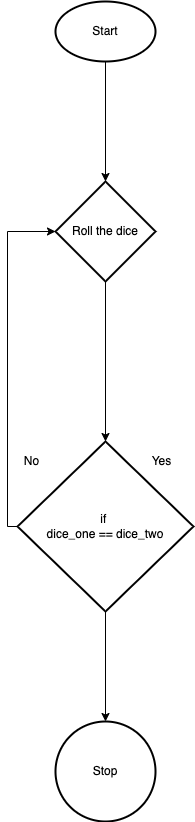

The diagram above was exported from draw.io. Its source (the exported page's mxGraphModel, read from the mxfile embedded in the PNG):
<mxGraphModel dx="598" dy="1770" grid="1" gridSize="10" guides="1" tooltips="1" connect="1" arrows="1" fold="1" page="1" pageScale="1" pageWidth="827" pageHeight="1169" math="0" shadow="0">
  <root>
    <mxCell id="0" />
    <mxCell id="1" parent="0" />
    <mxCell id="14" style="edgeStyle=orthogonalEdgeStyle;rounded=0;html=1;exitX=0.5;exitY=1;exitDx=0;exitDy=0;exitPerimeter=0;entryX=0.5;entryY=0;entryDx=0;entryDy=0;entryPerimeter=0;" parent="1" source="2" target="10" edge="1">
      <mxGeometry relative="1" as="geometry" />
    </mxCell>
    <mxCell id="2" value="Start" style="strokeWidth=2;html=1;shape=mxgraph.flowchart.start_1;whiteSpace=wrap;" parent="1" vertex="1">
      <mxGeometry x="364" width="100" height="60" as="geometry" />
    </mxCell>
    <mxCell id="9" style="edgeStyle=none;html=1;exitX=0.5;exitY=1;exitDx=0;exitDy=0;exitPerimeter=0;" parent="1" source="7" target="8" edge="1">
      <mxGeometry relative="1" as="geometry" />
    </mxCell>
    <mxCell id="12" style="edgeStyle=orthogonalEdgeStyle;rounded=0;html=1;exitX=0;exitY=0.5;exitDx=0;exitDy=0;exitPerimeter=0;entryX=0;entryY=0.5;entryDx=0;entryDy=0;entryPerimeter=0;" parent="1" source="7" target="10" edge="1">
      <mxGeometry relative="1" as="geometry" />
    </mxCell>
    <mxCell id="7" value="if &lt;br&gt;dice_one == dice_two" style="strokeWidth=2;html=1;shape=mxgraph.flowchart.decision;whiteSpace=wrap;" parent="1" vertex="1">
      <mxGeometry x="326" y="440" width="176" height="170" as="geometry" />
    </mxCell>
    <mxCell id="8" value="Stop" style="strokeWidth=2;html=1;shape=mxgraph.flowchart.start_2;whiteSpace=wrap;" parent="1" vertex="1">
      <mxGeometry x="364" y="720" width="100" height="100" as="geometry" />
    </mxCell>
    <mxCell id="15" style="edgeStyle=orthogonalEdgeStyle;rounded=0;html=1;exitX=0.5;exitY=1;exitDx=0;exitDy=0;exitPerimeter=0;entryX=0.5;entryY=0;entryDx=0;entryDy=0;entryPerimeter=0;" parent="1" source="10" target="7" edge="1">
      <mxGeometry relative="1" as="geometry" />
    </mxCell>
    <mxCell id="10" value="Roll the dice" style="strokeWidth=2;html=1;shape=mxgraph.flowchart.decision;whiteSpace=wrap;" parent="1" vertex="1">
      <mxGeometry x="364" y="180" width="100" height="100" as="geometry" />
    </mxCell>
    <mxCell id="16" value="Yes" style="text;html=1;align=center;verticalAlign=middle;resizable=0;points=[];autosize=1;strokeColor=none;fillColor=none;" parent="1" vertex="1">
      <mxGeometry x="450" y="450" width="40" height="20" as="geometry" />
    </mxCell>
    <mxCell id="17" value="No" style="text;html=1;align=center;verticalAlign=middle;resizable=0;points=[];autosize=1;strokeColor=none;fillColor=none;" parent="1" vertex="1">
      <mxGeometry x="325" y="450" width="30" height="20" as="geometry" />
    </mxCell>
  </root>
</mxGraphModel>